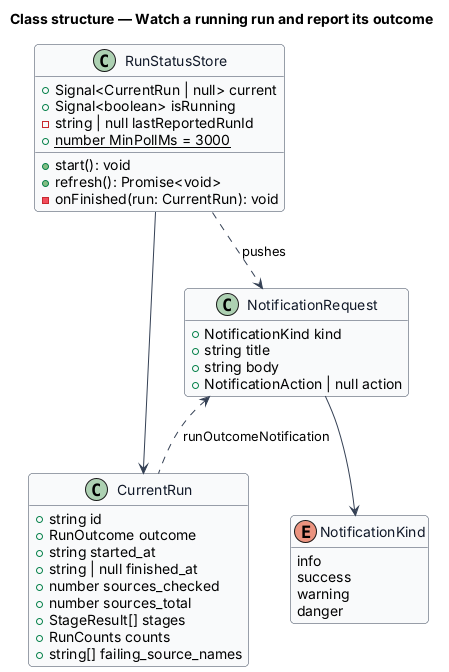

The diagram above was rendered by PlantUML. Its source (embedded in the PNG):
@startuml
skinparam backgroundColor #FFFFFF
skinparam shadowing false
skinparam roundcorner 8
skinparam defaultFontName Arial
skinparam ArrowColor #344054
skinparam class {
  BorderColor #344054
  FontColor #101828
  BackgroundColor #F9FAFB
}
hide empty members
title Class structure — Watch a running run and report its outcome

class RunStatusStore {
  +Signal<CurrentRun | null> current
  +Signal<boolean> isRunning
  -string | null lastReportedRunId
  +{static} number MinPollMs = 3000
  +start(): void
  +refresh(): Promise<void>
  -onFinished(run: CurrentRun): void
}
class CurrentRun {
  +string id
  +RunOutcome outcome
  +string started_at
  +string | null finished_at
  +number sources_checked
  +number sources_total
  +StageResult[] stages
  +RunCounts counts
  +string[] failing_source_names
}
class NotificationRequest {
  +NotificationKind kind
  +string title
  +string body
  +NotificationAction | null action
}
enum NotificationKind {
  info
  success
  warning
  danger
}
RunStatusStore --> CurrentRun
NotificationRequest <.. CurrentRun : runOutcomeNotification
NotificationRequest --> NotificationKind
RunStatusStore ..> NotificationRequest : pushes
@enduml